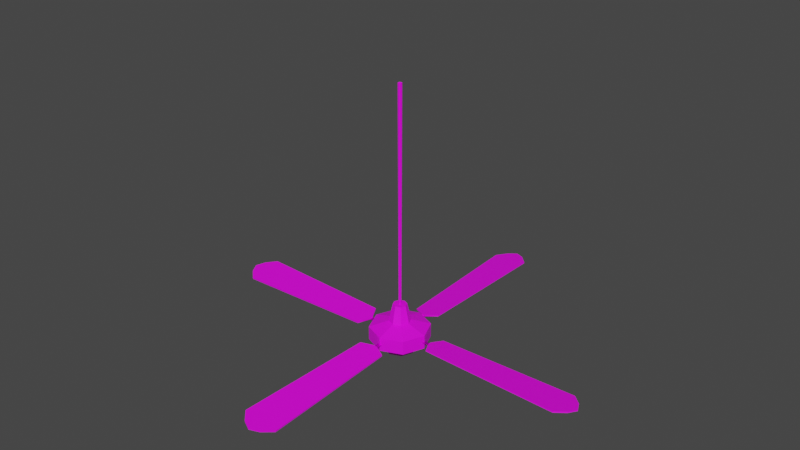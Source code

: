 # Source: ceillingfan.blend  (saved by Blender 3.1.7; exported with 4.5.12 LTS)
import bpy
from mathutils import Matrix  # noqa: F401  (used for matrix-valued properties, if any)

bpy.ops.wm.read_factory_settings(use_empty=True)
scene = bpy.context.scene
scene.name = 'Scene'

# ---- images (referenced by path relative to the original .blend; pixels are not part of the script)
import os
ASSET_DIR = os.environ.get("B2B_ASSET_DIR", "")  # directory of the original .blend (textures are referenced by path, not embedded)
HERE = os.path.dirname(os.path.abspath(__file__))  # packed textures are extracted next to this script under _unpacked/

def load_image(name, relpath, width, height, colorspace="sRGB"):
    """Load a texture the original file referenced (path relative to the .blend, or extracted next to this script)."""
    p = next((c for c in (os.path.join(HERE, relpath), os.path.join(ASSET_DIR, relpath)) if relpath and os.path.exists(c)), "")
    if p:
        img = bpy.data.images.load(p, check_existing=True)
        img.name = name
    else:  # same state as the original file: an image datablock whose file is absent (Cycles renders it pink)
        img = bpy.data.images.new(name, width, height)
        img.source = "FILE"
        img.filepath = "//" + (relpath or name)
    img.colorspace_settings.name = colorspace
    return img
img_ceillingfantexture_png = load_image('ceillingfanTexture.png', 'ceillingfanTexture.png', 1024, 1024, 'sRGB')
img_ceillingfantexture1_png = load_image('ceillingfanTexture1.png', 'ceillingfanTexture1.png', 1024, 1024, 'sRGB')

# ---- materials (node trees are filled in below, after node groups)
mat_ceillingfanmat = bpy.data.materials.new('ceillingfanMat')
mat_ceillingfanmat.use_transparent_shadow = False
mat_ceillingfanmat1 = bpy.data.materials.new('ceillingfanMat1')
mat_ceillingfanmat1.use_transparent_shadow = False

# ---- material node trees
mat_ceillingfanmat.use_nodes = True; mat_ceillingfanmat.node_tree.nodes.clear()
_N = mat_ceillingfanmat.node_tree.nodes; _L = mat_ceillingfanmat.node_tree.links
n0 = _N.new('ShaderNodeBsdfPrincipled'); n0.name = 'Principled BSDF'; n0.location = (10, 300)
n0.distribution = 'GGX'
n0.subsurface_method = 'RANDOM_WALK_SKIN'
n0.inputs[3].default_value = 1.45
n0.inputs[27].default_value = (0.0, 0.0, 0.0, 1.0)
n0.inputs[28].default_value = 1.0
n1 = _N.new('ShaderNodeOutputMaterial'); n1.name = 'Material Output'; n1.location = (300, 300)
n2 = _N.new('ShaderNodeTexImage'); n2.name = 'Image Texture'; n2.location = (-280, 280)
n2.image = img_ceillingfantexture_png
_L.new(n0.outputs[0], n1.inputs[0])
_L.new(n2.outputs[0], n0.inputs[0])
n1.is_active_output = True
mat_ceillingfanmat1.use_nodes = True; mat_ceillingfanmat1.node_tree.nodes.clear()
_N = mat_ceillingfanmat1.node_tree.nodes; _L = mat_ceillingfanmat1.node_tree.links
n0 = _N.new('ShaderNodeBsdfPrincipled'); n0.name = 'Principled BSDF'; n0.location = (10, 300)
n0.distribution = 'GGX'
n0.subsurface_method = 'RANDOM_WALK_SKIN'
n0.inputs[1].default_value = 1.0
n0.inputs[3].default_value = 1.45
n0.inputs[27].default_value = (0.0, 0.0, 0.0, 1.0)
n0.inputs[28].default_value = 1.0
n1 = _N.new('ShaderNodeOutputMaterial'); n1.name = 'Material Output'; n1.location = (300, 300)
n2 = _N.new('ShaderNodeTexImage'); n2.name = 'Image Texture'; n2.location = (-280, 280)
n2.image = img_ceillingfantexture1_png
_L.new(n0.outputs[0], n1.inputs[0])
_L.new(n2.outputs[0], n0.inputs[0])
n1.is_active_output = True

# ---- world
world_world = bpy.data.worlds.new('World'); scene.world = world_world
world_world.use_nodes = True; world_world.node_tree.nodes.clear()
_N = world_world.node_tree.nodes; _L = world_world.node_tree.links
n0 = _N.new('ShaderNodeOutputWorld'); n0.name = 'World Output'; n0.location = (300, 300)
n1 = _N.new('ShaderNodeBackground'); n1.name = 'Background'; n1.location = (10, 300)
n1.inputs[0].default_value = (0.05088, 0.05088, 0.05088, 1.0)
_L.new(n1.outputs[0], n0.inputs[0])
n0.is_active_output = True
world_world.color = (0.05088, 0.05088, 0.05088)
world_world.use_sun_shadow = False
world_world.sun_shadow_jitter_overblur = 0.0

# ---- meshes
me_ceillingfan = bpy.data.meshes.new('ceillingfan')
me_ceillingfan.from_pydata([(-3.514e-11, 0.0602, -0.06331), (7.541e-11, 0.0416, 0.05578), (0.04257, 0.04257, -0.06331), (0.02942, 0.02942, 0.05578), (0.0602, -2.734e-09, -0.06331), (0.0416, -2.24e-09, 0.05578), (0.04257, -0.04257, -0.06331), (0.02942, -0.02942, 0.05578), (-5.298e-09, -0.0602, -0.06331), (-3.561e-09, -0.0416, 0.05578), (-0.04257, -0.04257, -0.06331), (-0.02942, -0.02942, 0.05578), (-0.0602, 6.154e-10, -0.06331), (-0.0416, 7.454e-11, 0.05578), (-0.04257, 0.04257, -0.06331), (-0.02942, 0.02942, 0.05578), (-2.046e-10, 0.08321, -0.02776), (0.05884, 0.05884, -0.02776), (0.08321, -3.206e-09, -0.02776), (0.05884, -0.05884, -0.02776), (-7.479e-09, -0.08321, -0.02776), (-0.05884, -0.05884, -0.02776), (-0.08321, 1.423e-09, -0.02776), (-0.05884, 0.05884, -0.02776), (1.493e-10, 0.1149, -0.02043), (0.08121, 0.08121, -0.02043), (0.1149, -5.255e-09, -0.02043), (0.08121, -0.08121, -0.02043), (-9.892e-09, -0.1149, -0.02043), (-0.08121, -0.08121, -0.02043), (-0.1149, 1.135e-09, -0.02043), (-0.08121, 0.08121, -0.02043), (1.493e-10, 0.1149, 0.03326), (0.08121, 0.08121, 0.03326), (0.1149, -5.255e-09, 0.03326), (0.08121, -0.08121, 0.03326), (-9.892e-09, -0.1149, 0.03326), (-0.08121, -0.08121, 0.03326), (-0.1149, 1.135e-09, 0.03326), (-0.08121, 0.08121, 0.03326), (0.003617, 0.003617, 0.1251), (7.697e-10, 0.005116, 0.1251), (-0.003617, 0.003617, 0.1251), (-0.005116, 1.439e-09, 0.1251), (-0.003617, -0.003617, 0.1251), (-5.177e-10, -0.005116, 0.1251), (0.003617, -0.003617, 0.1251), (0.005116, -1.085e-09, 0.1251), (7.541e-11, 0.02664, 0.1251), (0.01884, 0.01884, 0.1251), (-0.01884, 0.01884, 0.1251), (-0.02664, -2.971e-10, 0.1251), (-0.01884, -0.01884, 0.1251), (-2.253e-09, -0.02664, 0.1251), (0.01884, -0.01884, 0.1251), (0.02664, -1.779e-09, 0.1251), (0.005671, 0.005671, 0.9728), (1.133e-07, 0.008021, 0.9728), (-0.005671, 0.005671, 0.9728), (-0.00802, 2.916e-09, 0.9728), (-0.005671, -0.005671, 0.9728), (1.113e-07, -0.008021, 0.9728), (0.005671, -0.005671, 0.9728), (0.008021, -1.04e-09, 0.9728), (-1.032e-09, 0.01471, -0.07931), (0.0104, 0.0104, -0.07931), (0.01471, -2.31e-09, -0.07931), (0.0104, -0.0104, -0.07931), (-2.318e-09, -0.01471, -0.07931), (-0.0104, -0.0104, -0.07931), (-0.01471, -1.492e-09, -0.07931), (-0.0104, 0.0104, -0.07931)], [], [(32, 1, 3, 33), (33, 3, 5, 34), (34, 5, 7, 35), (35, 7, 9, 36), (36, 9, 11, 37), (37, 11, 13, 38), (38, 13, 15, 39), (39, 15, 1, 32), (14, 23, 16, 0), (12, 22, 23, 14), (10, 21, 22, 12), (8, 20, 21, 10), (6, 19, 20, 8), (4, 18, 19, 6), (2, 17, 18, 4), (0, 16, 17, 2), (23, 31, 24, 16), (22, 30, 31, 23), (21, 29, 30, 22), (20, 28, 29, 21), (19, 27, 28, 20), (18, 26, 27, 19), (17, 25, 26, 18), (16, 24, 25, 17), (31, 39, 32, 24), (30, 38, 39, 31), (29, 37, 38, 30), (28, 36, 37, 29), (27, 35, 36, 28), (26, 34, 35, 27), (25, 33, 34, 26), (24, 32, 33, 25), (1, 48, 49, 3), (15, 50, 48, 1), (13, 51, 50, 15), (11, 52, 51, 13), (9, 53, 52, 11), (7, 54, 53, 9), (5, 55, 54, 7), (3, 49, 55, 5), (41, 40, 49, 48), (42, 41, 48, 50), (43, 42, 50, 51), (44, 43, 51, 52), (45, 44, 52, 53), (46, 45, 53, 54), (47, 46, 54, 55), (40, 47, 55, 49), (41, 57, 56, 40), (42, 58, 57, 41), (43, 59, 58, 42), (44, 60, 59, 43), (45, 61, 60, 44), (46, 62, 61, 45), (47, 63, 62, 46), (40, 56, 63, 47), (64, 65, 66, 67, 68, 69, 70, 71), (2, 65, 64, 0), (4, 66, 65, 2), (6, 67, 66, 4), (8, 68, 67, 6), (10, 69, 68, 8), (12, 70, 69, 10), (14, 71, 70, 12), (0, 64, 71, 14)])
me_ceillingfan.polygons.foreach_set('material_index', [0, 0, 0, 0, 0, 0, 0, 0, 1, 1, 1, 1, 1, 1, 1, 1, 0, 0, 0, 0, 0, 0, 0, 0, 0, 0, 0, 0, 0, 0, 0, 0, 0, 0, 0, 0, 0, 0, 0, 0, 0, 0, 0, 0, 0, 0, 0, 0, 0, 0, 0, 0, 0, 0, 0, 0, 1, 1, 1, 1, 1, 1, 1, 1, 1])
_uv = me_ceillingfan.uv_layers.new(name='UVMap')
_uv.uv.foreach_set('vector', [0.5913, 0.4447, 0.6508, 0.4505, 0.65, 0.4779, 0.5977, 0.4998, 0.5977, 0.4998, 0.65, 0.4779, 0.6604, 0.5015, 0.6307, 0.5435, 0.9156, 0.6179, 0.9048, 0.5624, 0.9223, 0.5475, 0.9703, 0.5832, 0.9703, 0.5832, 0.9223, 0.5475, 0.9335, 0.5234, 0.993, 0.5292, 0.993, 0.5292, 0.9335, 0.5234, 0.9343, 0.496, 0.9866, 0.4741, 0.9866, 0.4741, 0.9343, 0.496, 0.9239, 0.4724, 0.9536, 0.4304, 0.6688, 0.356, 0.6795, 0.4115, 0.662, 0.4264, 0.614, 0.3907, 0.614, 0.3907, 0.662, 0.4264, 0.6508, 0.4505, 0.5913, 0.4447, 0.8255, 0.7109, 0.8385, 0.6649, 0.7413, 0.665, 0.8654, 0.7335, 0.7754, 0.7176, 0.761, 0.6681, 0.8385, 0.6649, 0.8255, 0.7109, 0.7526, 0.774, 0.7088, 0.7751, 0.7244, 0.709, 0.7652, 0.7283, 0.7682, 0.8159, 0.7317, 0.8423, 0.7088, 0.7751, 0.7526, 0.774, 0.8067, 0.8397, 0.7921, 0.8846, 0.7317, 0.8423, 0.7682, 0.8159, 0.8566, 0.8351, 0.8688, 0.8846, 0.7921, 0.8846, 0.8067, 0.8397, 0.8827, 0.7753, 0.9272, 0.7725, 0.9139, 0.8407, 0.8714, 0.8226, 0.8654, 0.7335, 0.9014, 0.7054, 0.9272, 0.7725, 0.8827, 0.7753, 0.7043, 0.7097, 0.6802, 0.6976, 0.7229, 0.6441, 0.7413, 0.665, 0.6892, 0.7686, 0.6584, 0.7726, 0.6802, 0.6976, 0.7043, 0.7097, 0.7618, 0.8981, 0.7518, 0.9257, 0.6809, 0.8849, 0.7086, 0.8634, 0.82, 0.9092, 0.8206, 0.937, 0.7518, 0.9257, 0.7618, 0.8981, 0.8771, 0.8988, 0.8877, 0.9235, 0.8206, 0.937, 0.82, 0.9092, 0.9265, 0.8634, 0.9527, 0.8801, 0.8877, 0.9235, 0.8771, 0.8988, 0.7931, 0.6361, 0.783, 0.6086, 0.8634, 0.5942, 0.8561, 0.6285, 0.7413, 0.665, 0.7229, 0.6441, 0.783, 0.6086, 0.7931, 0.6361, 0.6802, 0.6976, 0.6372, 0.6705, 0.6933, 0.6052, 0.7229, 0.6441, 0.6584, 0.7726, 0.604, 0.7542, 0.6372, 0.6705, 0.6802, 0.6976, 0.7518, 0.9257, 0.7348, 0.9702, 0.6576, 0.9321, 0.6809, 0.8849, 0.8206, 0.937, 0.8183, 0.9859, 0.7348, 0.9702, 0.7518, 0.9257, 0.8877, 0.9235, 0.9032, 0.9719, 0.8183, 0.9859, 0.8206, 0.937, 0.9527, 0.8801, 0.9825, 0.9291, 0.9032, 0.9719, 0.8877, 0.9235, 0.783, 0.6086, 0.7674, 0.5635, 0.851, 0.5431, 0.8634, 0.5942, 0.7229, 0.6441, 0.6933, 0.6052, 0.7674, 0.5635, 0.783, 0.6086, 0.6508, 0.4505, 0.6997, 0.4599, 0.7004, 0.4712, 0.65, 0.4779, 0.662, 0.4264, 0.7031, 0.4499, 0.6997, 0.4599, 0.6508, 0.4505, 0.6795, 0.4115, 0.7111, 0.441, 0.7031, 0.4499, 0.662, 0.4264, 0.9343, 0.496, 0.884, 0.5028, 0.8773, 0.4898, 0.9239, 0.4724, 0.9335, 0.5234, 0.8846, 0.514, 0.884, 0.5028, 0.9343, 0.496, 0.9223, 0.5475, 0.8812, 0.524, 0.8846, 0.514, 0.9335, 0.5234, 0.9048, 0.5624, 0.8732, 0.5329, 0.8812, 0.524, 0.9223, 0.5475, 0.65, 0.4779, 0.7004, 0.4712, 0.7071, 0.4842, 0.6604, 0.5015, 0.717, 0.4628, 0.7176, 0.4665, 0.7004, 0.4712, 0.6997, 0.4599, 0.7174, 0.4591, 0.717, 0.4628, 0.6997, 0.4599, 0.7031, 0.4499, 0.7189, 0.4555, 0.7174, 0.4591, 0.7031, 0.4499, 0.7111, 0.441, 0.8667, 0.5075, 0.8654, 0.5042, 0.8773, 0.4898, 0.884, 0.5028, 0.8673, 0.5111, 0.8667, 0.5075, 0.884, 0.5028, 0.8846, 0.514, 0.8669, 0.5148, 0.8673, 0.5111, 0.8846, 0.514, 0.8812, 0.524, 0.8655, 0.5184, 0.8669, 0.5148, 0.8812, 0.524, 0.8732, 0.5329, 0.7176, 0.4665, 0.7189, 0.4697, 0.7071, 0.4842, 0.7004, 0.4712, 0.717, 0.4628, 0.9205, 0.4591, 0.9206, 0.4623, 0.7176, 0.4665, 0.7174, 0.4591, 0.9205, 0.456, 0.9205, 0.4591, 0.717, 0.4628, 0.7189, 0.4555, 0.9204, 0.4529, 0.9205, 0.456, 0.7174, 0.4591, 0.8667, 0.5075, 0.6637, 0.5117, 0.6636, 0.5081, 0.8654, 0.5042, 0.8673, 0.5111, 0.6638, 0.5148, 0.6637, 0.5117, 0.8667, 0.5075, 0.8669, 0.5148, 0.6639, 0.5179, 0.6638, 0.5148, 0.8673, 0.5111, 0.8655, 0.5184, 0.6639, 0.521, 0.6639, 0.5179, 0.8669, 0.5148, 0.7176, 0.4665, 0.9206, 0.4623, 0.9207, 0.4658, 0.7189, 0.4697, 0.8289, 0.7651, 0.8328, 0.7765, 0.8276, 0.7883, 0.8156, 0.7913, 0.8051, 0.7855, 0.8012, 0.7744, 0.8065, 0.7633, 0.8182, 0.7597, 0.8827, 0.7753, 0.8328, 0.7765, 0.8289, 0.7651, 0.8654, 0.7335, 0.8714, 0.8226, 0.8276, 0.7883, 0.8328, 0.7765, 0.8827, 0.7753, 0.8067, 0.8397, 0.8156, 0.7913, 0.8276, 0.7883, 0.8566, 0.8351, 0.7682, 0.8159, 0.8051, 0.7855, 0.8156, 0.7913, 0.8067, 0.8397, 0.7526, 0.774, 0.8012, 0.7744, 0.8051, 0.7855, 0.7682, 0.8159, 0.7652, 0.7283, 0.8065, 0.7633, 0.8012, 0.7744, 0.7526, 0.774, 0.8255, 0.7109, 0.8182, 0.7597, 0.8065, 0.7633, 0.7754, 0.7176, 0.8654, 0.7335, 0.8289, 0.7651, 0.8182, 0.7597, 0.8255, 0.7109])
me_ceillingfan.materials.append(mat_ceillingfanmat)
me_ceillingfan.materials.append(mat_ceillingfanmat1)
me_ceillingfan.use_remesh_fix_poles = True
me_ceillingfan.use_remesh_preserve_attributes = False
me_ceillingfan.update()
me_ceillingfanfan_001 = bpy.data.meshes.new('ceillingfanFan.001')
me_ceillingfanfan_001.from_pydata([(-0.192, -0.01253, -0.0002783), (-0.192, 0.01227, 0.002563), (-0.1552, -0.033, -0.002622), (-0.1552, 0.03274, 0.004906), (-0.1391, 0.00682, 0.001938), (-0.1391, -0.007082, 0.0003461), (-0.2073, -0.04564, -0.004069), (-0.2073, 0.04538, 0.006354), (-0.192, -0.01223, -0.002929), (-0.2041, -0.02453, -0.004337), (-0.2041, -0.02483, -0.001687), (-0.2041, 0.02457, 0.003971), (-0.184, -0.0001308, 0.001142), (-0.1704, 0.04364, 0.006155), (-0.1704, -0.0439, -0.00387), (-0.1704, 0.04395, 0.003504), (-0.1552, 0.03305, 0.002255), (-0.184, 0.0001728, -0.001509), (-0.1391, 0.007124, -0.0007129), (-0.1391, -0.006778, -0.002305), (-0.1552, -0.0327, -0.005273), (-0.1704, -0.0436, -0.006521), (-0.2073, -0.04534, -0.00672), (-0.2041, 0.02487, 0.00132), (-0.2073, 0.04568, 0.003703), (-0.192, 0.01258, -8.845e-05), (5.867e-12, 0.00596, 0.0006825), (-5.867e-12, -0.00596, -0.0006825), (-2.196e-11, 0.006331, -0.002554), (-3.369e-11, -0.005589, -0.003919), (-0.6949, -0.02913, -0.002178), (-0.192, -0.01253, -0.0002783), (-0.6949, 0.02886, 0.004463), (-0.192, 0.01227, 0.002563), (-0.7088, 0.06904, 0.0143), (-0.7088, -0.07048, -0.001675), (-0.1624, -0.05219, 0.0004194), (-0.1624, 0.05074, 0.01221), (-0.7154, 0.009465, 0.002241), (-0.7201, -0.0001308, 0.001142), (-0.7154, -0.009726, 4.33e-05), (-0.7455, 0.03416, 0.01031), (-0.7628, -0.0007229, 0.006313), (-0.7455, -0.0356, 0.002319), (-0.7455, -0.03501, -0.002852), (-0.7088, -0.06989, -0.006846), (-0.1624, -0.0516, -0.004752), (-0.1624, 0.05134, 0.007036), (-0.7088, 0.06963, 0.009131), (-0.7455, 0.03475, 0.005136), (-0.7628, -0.0001308, 0.001142), (-0.7154, -0.01, 0.002448), (-0.6949, -0.0294, 0.0002265), (-0.192, -0.01281, 0.002127), (-0.192, 0.012, 0.004967), (-0.6949, 0.02859, 0.006867), (-0.7154, 0.009189, 0.004646), (-0.7201, -0.0004062, 0.003547), (-0.1391, 0.00682, 0.001938), (-0.1391, -0.007082, 0.0003461), (-0.1391, -0.007674, 0.005517), (-0.1391, 0.006228, 0.007109), (-0.188, -0.0004062, 0.003547), (-0.188, -0.0001308, 0.001142), (0.01253, -0.192, -0.0002783), (-0.01227, -0.192, 0.002563), (0.033, -0.1552, -0.002622), (-0.03274, -0.1552, 0.004906), (-0.00682, -0.1391, 0.001938), (0.007082, -0.1391, 0.0003461), (0.04564, -0.2073, -0.004069), (-0.04538, -0.2073, 0.006354), (0.01223, -0.192, -0.002929), (0.02453, -0.2041, -0.004337), (0.02483, -0.2041, -0.001687), (-0.02457, -0.2041, 0.003971), (0.0001308, -0.184, 0.001142), (-0.04364, -0.1704, 0.006155), (0.0439, -0.1704, -0.00387), (-0.04395, -0.1704, 0.003504), (-0.03305, -0.1552, 0.002255), (-0.0001728, -0.184, -0.001509), (-0.007124, -0.1391, -0.0007129), (0.006778, -0.1391, -0.002305), (0.0327, -0.1552, -0.005273), (0.0436, -0.1704, -0.006521), (0.04534, -0.2073, -0.00672), (-0.02487, -0.2041, 0.00132), (-0.04568, -0.2073, 0.003703), (-0.01258, -0.192, -8.845e-05), (-0.00596, 3.929e-10, 0.0006825), (0.00596, -5.02e-10, -0.0006825), (-0.006331, 4.075e-10, -0.002554), (0.005589, -5.239e-10, -0.003919), (0.02913, -0.6949, -0.002178), (0.01253, -0.192, -0.0002783), (-0.02886, -0.6949, 0.004463), (-0.01227, -0.192, 0.002563), (-0.06904, -0.7088, 0.0143), (0.07048, -0.7088, -0.001675), (0.05219, -0.1624, 0.0004194), (-0.05074, -0.1624, 0.01221), (-0.009465, -0.7154, 0.002241), (0.0001307, -0.7201, 0.001142), (0.009726, -0.7154, 4.331e-05), (-0.03416, -0.7455, 0.01031), (0.0007229, -0.7628, 0.006313), (0.0356, -0.7455, 0.002319), (0.03501, -0.7455, -0.002852), (0.06989, -0.7088, -0.006846), (0.0516, -0.1624, -0.004752), (-0.05134, -0.1624, 0.007036), (-0.06963, -0.7088, 0.009131), (-0.03475, -0.7455, 0.005136), (0.0001307, -0.7628, 0.001142), (0.01, -0.7154, 0.002448), (0.0294, -0.6949, 0.0002265), (0.01281, -0.192, 0.002127), (-0.012, -0.192, 0.004967), (-0.02859, -0.6949, 0.006867), (-0.009189, -0.7154, 0.004646), (0.0004061, -0.7201, 0.003547), (-0.00682, -0.1391, 0.001938), (0.007082, -0.1391, 0.0003461), (0.007674, -0.1391, 0.005517), (-0.006228, -0.1391, 0.007109), (0.0004062, -0.188, 0.003547), (0.0001308, -0.188, 0.001142), (-0.01253, 0.192, -0.0002783), (0.01227, 0.192, 0.002563), (-0.033, 0.1552, -0.002622), (0.03274, 0.1552, 0.004906), (0.00682, 0.1391, 0.001938), (-0.007082, 0.1391, 0.0003461), (-0.04564, 0.2073, -0.004069), (0.04538, 0.2073, 0.006354), (-0.01223, 0.192, -0.002929), (-0.02453, 0.2041, -0.004337), (-0.02483, 0.2041, -0.001687), (0.02457, 0.2041, 0.003971), (-0.0001308, 0.184, 0.001142), (0.04364, 0.1704, 0.006155), (-0.0439, 0.1704, -0.00387), (0.04395, 0.1704, 0.003504), (0.03304, 0.1552, 0.002255), (0.0001728, 0.184, -0.001509), (0.007124, 0.1391, -0.0007129), (-0.006778, 0.1391, -0.002305), (-0.0327, 0.1552, -0.005273), (-0.0436, 0.1704, -0.006521), (-0.04534, 0.2073, -0.00672), (0.02487, 0.2041, 0.00132), (0.04568, 0.2073, 0.003703), (0.01258, 0.192, -8.845e-05), (0.00596, 3.856e-10, 0.0006825), (-0.00596, -4.802e-10, -0.0006825), (0.006331, 4.657e-10, -0.002554), (-0.005589, -4.075e-10, -0.003919), (-0.02913, 0.6949, -0.002178), (-0.01253, 0.192, -0.0002783), (0.02886, 0.6949, 0.004462), (0.01227, 0.192, 0.002563), (0.06904, 0.7088, 0.0143), (-0.07048, 0.7088, -0.001675), (-0.05219, 0.1624, 0.0004194), (0.05074, 0.1624, 0.01221), (0.009465, 0.7154, 0.002241), (-0.0001308, 0.7201, 0.001142), (-0.009726, 0.7154, 4.33e-05), (0.03416, 0.7455, 0.01031), (-0.000723, 0.7628, 0.006313), (-0.0356, 0.7455, 0.002319), (-0.03501, 0.7455, -0.002852), (-0.06989, 0.7088, -0.006846), (-0.0516, 0.1624, -0.004752), (0.05134, 0.1624, 0.007036), (0.06963, 0.7088, 0.009131), (0.03475, 0.7455, 0.005136), (-0.0001308, 0.7628, 0.001142), (-0.01, 0.7154, 0.002448), (-0.0294, 0.6949, 0.0002265), (-0.01281, 0.192, 0.002127), (0.012, 0.192, 0.004967), (0.02859, 0.6949, 0.006867), (0.009189, 0.7154, 0.004646), (-0.0004062, 0.7201, 0.003547), (0.00682, 0.1391, 0.001938), (-0.007082, 0.1391, 0.0003461), (-0.007674, 0.1391, 0.005517), (0.006228, 0.1391, 0.007109), (-0.0004062, 0.188, 0.003547), (-0.0001308, 0.188, 0.001142), (0.192, 0.01253, -0.0002783), (0.192, -0.01227, 0.002563), (0.1552, 0.033, -0.002622), (0.1552, -0.03274, 0.004906), (0.1391, -0.00682, 0.001938), (0.1391, 0.007082, 0.0003461), (0.2073, 0.04564, -0.004069), (0.2073, -0.04538, 0.006354), (0.192, 0.01223, -0.002929), (0.2041, 0.02453, -0.004337), (0.2041, 0.02483, -0.001687), (0.2041, -0.02457, 0.003971), (0.184, 0.0001308, 0.001142), (0.1704, -0.04364, 0.006155), (0.1704, 0.0439, -0.00387), (0.1704, -0.04395, 0.003504), (0.1552, -0.03304, 0.002255), (0.184, -0.0001728, -0.001509), (0.1391, -0.007124, -0.0007129), (0.1391, 0.006778, -0.002305), (0.1552, 0.0327, -0.005273), (0.1704, 0.0436, -0.006521), (0.2073, 0.04534, -0.00672), (0.2041, -0.02487, 0.00132), (0.2073, -0.04568, 0.003703), (0.192, -0.01258, -8.845e-05), (8.941e-10, -0.00596, 0.0006825), (-8.941e-10, 0.00596, -0.0006825), (9.779e-10, -0.006331, -0.002554), (-8.103e-10, 0.005589, -0.003919), (0.6949, 0.02913, -0.002178), (0.192, 0.01253, -0.0002783), (0.6949, -0.02886, 0.004463), (0.192, -0.01227, 0.002563), (0.7088, -0.06904, 0.0143), (0.7088, 0.07048, -0.001675), (0.1624, 0.05219, 0.0004194), (0.1624, -0.05074, 0.01221), (0.7154, -0.009465, 0.002241), (0.7201, 0.0001309, 0.001142), (0.7154, 0.009726, 4.33e-05), (0.7455, -0.03416, 0.01031), (0.7628, 0.000723, 0.006313), (0.7455, 0.0356, 0.002319), (0.7455, 0.03501, -0.002852), (0.7088, 0.06989, -0.006846), (0.1624, 0.0516, -0.004752), (0.1624, -0.05134, 0.007036), (0.7088, -0.06963, 0.009131), (0.7455, -0.03475, 0.005136), (0.7628, 0.0001309, 0.001142), (0.7154, 0.01, 0.002448), (0.6949, 0.0294, 0.0002265), (0.192, 0.01281, 0.002127), (0.192, -0.012, 0.004967), (0.6949, -0.02859, 0.006867), (0.7154, -0.009189, 0.004646), (0.7201, 0.0004063, 0.003547), (0.1391, -0.00682, 0.001938), (0.1391, 0.007082, 0.0003461), (0.1391, 0.007674, 0.005517), (0.1391, -0.006228, 0.007109), (0.188, 0.0004062, 0.003547), (0.188, 0.0001308, 0.001142)], [], [(19, 20, 21, 22, 9, 8, 17, 25, 23, 24, 15, 16, 18), (10, 0, 8, 9), (14, 6, 22, 21), (11, 7, 24, 23), (6, 10, 9, 22), (1, 11, 23, 25), (13, 3, 16, 15), (12, 1, 25, 17), (0, 12, 17, 8), (7, 13, 15, 24), (18, 4, 26, 28), (2, 14, 21, 20), (3, 4, 18, 16), (5, 2, 20, 19), (19, 18, 28, 29), (4, 5, 27, 26), (5, 19, 29, 27), (39, 38, 56, 57), (58, 59, 46, 31, 63, 33, 47), (47, 48, 34, 37), (45, 46, 36, 35), (44, 45, 35, 43), (48, 49, 41, 34), (49, 50, 42, 41), (50, 44, 43, 42), (40, 30, 45, 44), (58, 47, 37, 61), (32, 38, 49, 48), (38, 39, 50, 49), (39, 40, 44, 50), (52, 51, 57, 56, 55, 54, 62, 53), (32, 33, 54, 55), (31, 30, 52, 53), (40, 39, 57, 51), (38, 32, 55, 56), (63, 31, 53, 62), (30, 40, 51, 52), (47, 33, 32, 48), (46, 59, 60, 36), (35, 36, 60, 61, 37, 34, 41, 42, 43), (31, 46, 45, 30), (58, 61, 60, 59), (33, 63, 62, 54), (83, 84, 85, 86, 73, 72, 81, 89, 87, 88, 79, 80, 82), (74, 64, 72, 73), (78, 70, 86, 85), (75, 71, 88, 87), (70, 74, 73, 86), (65, 75, 87, 89), (77, 67, 80, 79), (76, 65, 89, 81), (64, 76, 81, 72), (71, 77, 79, 88), (82, 68, 90, 92), (66, 78, 85, 84), (67, 68, 82, 80), (69, 66, 84, 83), (83, 82, 92, 93), (68, 69, 91, 90), (69, 83, 93, 91), (103, 102, 120, 121), (122, 123, 110, 95, 127, 97, 111), (111, 112, 98, 101), (109, 110, 100, 99), (108, 109, 99, 107), (112, 113, 105, 98), (113, 114, 106, 105), (114, 108, 107, 106), (104, 94, 109, 108), (122, 111, 101, 125), (96, 102, 113, 112), (102, 103, 114, 113), (103, 104, 108, 114), (116, 115, 121, 120, 119, 118, 126, 117), (96, 97, 118, 119), (95, 94, 116, 117), (104, 103, 121, 115), (102, 96, 119, 120), (127, 95, 117, 126), (94, 104, 115, 116), (111, 97, 96, 112), (110, 123, 124, 100), (99, 100, 124, 125, 101, 98, 105, 106, 107), (95, 110, 109, 94), (122, 125, 124, 123), (97, 127, 126, 118), (147, 148, 149, 150, 137, 136, 145, 153, 151, 152, 143, 144, 146), (138, 128, 136, 137), (142, 134, 150, 149), (139, 135, 152, 151), (134, 138, 137, 150), (129, 139, 151, 153), (141, 131, 144, 143), (140, 129, 153, 145), (128, 140, 145, 136), (135, 141, 143, 152), (146, 132, 154, 156), (130, 142, 149, 148), (131, 132, 146, 144), (133, 130, 148, 147), (147, 146, 156, 157), (132, 133, 155, 154), (133, 147, 157, 155), (167, 166, 184, 185), (186, 187, 174, 159, 191, 161, 175), (175, 176, 162, 165), (173, 174, 164, 163), (172, 173, 163, 171), (176, 177, 169, 162), (177, 178, 170, 169), (178, 172, 171, 170), (168, 158, 173, 172), (186, 175, 165, 189), (160, 166, 177, 176), (166, 167, 178, 177), (167, 168, 172, 178), (180, 179, 185, 184, 183, 182, 190, 181), (160, 161, 182, 183), (159, 158, 180, 181), (168, 167, 185, 179), (166, 160, 183, 184), (191, 159, 181, 190), (158, 168, 179, 180), (175, 161, 160, 176), (174, 187, 188, 164), (163, 164, 188, 189, 165, 162, 169, 170, 171), (159, 174, 173, 158), (186, 189, 188, 187), (161, 191, 190, 182), (211, 212, 213, 214, 201, 200, 209, 217, 215, 216, 207, 208, 210), (202, 192, 200, 201), (206, 198, 214, 213), (203, 199, 216, 215), (198, 202, 201, 214), (193, 203, 215, 217), (205, 195, 208, 207), (204, 193, 217, 209), (192, 204, 209, 200), (199, 205, 207, 216), (210, 196, 218, 220), (194, 206, 213, 212), (195, 196, 210, 208), (197, 194, 212, 211), (211, 210, 220, 221), (196, 197, 219, 218), (197, 211, 221, 219), (231, 230, 248, 249), (250, 251, 238, 223, 255, 225, 239), (239, 240, 226, 229), (237, 238, 228, 227), (236, 237, 227, 235), (240, 241, 233, 226), (241, 242, 234, 233), (242, 236, 235, 234), (232, 222, 237, 236), (250, 239, 229, 253), (224, 230, 241, 240), (230, 231, 242, 241), (231, 232, 236, 242), (244, 243, 249, 248, 247, 246, 254, 245), (224, 225, 246, 247), (223, 222, 244, 245), (232, 231, 249, 243), (230, 224, 247, 248), (255, 223, 245, 254), (222, 232, 243, 244), (239, 225, 224, 240), (238, 251, 252, 228), (227, 228, 252, 253, 229, 226, 233, 234, 235), (223, 238, 237, 222), (250, 253, 252, 251), (225, 255, 254, 246)])
me_ceillingfanfan_001.polygons.foreach_set('material_index', [1, 1, 1, 1, 1, 1, 1, 1, 1, 1, 1, 1, 1, 1, 1, 1, 1, 0, 0, 0, 0, 0, 0, 0, 0, 0, 0, 0, 0, 0, 1, 0, 0, 0, 0, 0, 0, 0, 0, 0, 0, 0, 0, 1, 1, 1, 1, 1, 1, 1, 1, 1, 1, 1, 1, 1, 1, 1, 1, 1, 0, 0, 0, 0, 0, 0, 0, 0, 0, 0, 0, 0, 0, 1, 0, 0, 0, 0, 0, 0, 0, 0, 0, 0, 0, 0, 1, 1, 1, 1, 1, 1, 1, 1, 1, 1, 1, 1, 1, 1, 1, 1, 1, 0, 0, 0, 0, 0, 0, 0, 0, 0, 0, 0, 0, 0, 1, 0, 0, 0, 0, 0, 0, 0, 0, 0, 0, 0, 0, 1, 1, 1, 1, 1, 1, 1, 1, 1, 0, 1, 1, 1, 1, 1, 1, 1, 0, 0, 0, 0, 0, 0, 0, 0, 0, 0, 0, 0, 0, 1, 0, 0, 0, 0, 0, 0, 0, 0, 0, 0, 0, 0])
_uv = me_ceillingfanfan_001.uv_layers.new(name='UVMap')
_uv.uv.foreach_set('vector', [0.6753, 0.2159, 0.662, 0.2343, 0.6516, 0.2424, 0.6247, 0.2494, 0.6267, 0.2328, 0.6332, 0.2209, 0.6392, 0.21, 0.6333, 0.1996, 0.6268, 0.1877, 0.6248, 0.1714, 0.6511, 0.178, 0.6614, 0.1859, 0.6754, 0.2046, 0.6247, 0.2322, 0.6312, 0.2198, 0.6332, 0.2209, 0.6267, 0.2328, 0.6526, 0.2442, 0.6252, 0.2516, 0.6247, 0.2494, 0.6516, 0.2424, 0.6248, 0.1883, 0.6225, 0.1717, 0.6248, 0.1714, 0.6268, 0.1877, 0.6225, 0.2491, 0.6247, 0.2322, 0.6267, 0.2328, 0.6247, 0.2494, 0.6314, 0.2006, 0.6248, 0.1883, 0.6268, 0.1877, 0.6333, 0.1996, 0.652, 0.1762, 0.6629, 0.1844, 0.6614, 0.1859, 0.6511, 0.178, 0.6374, 0.2111, 0.6314, 0.2006, 0.6333, 0.1996, 0.6392, 0.21, 0.6312, 0.2198, 0.6373, 0.2089, 0.6392, 0.21, 0.6332, 0.2209, 0.6253, 0.1694, 0.652, 0.1762, 0.6511, 0.178, 0.6248, 0.1714, 0.6754, 0.2046, 0.6754, 0.2025, 0.7872, 0.2035, 0.7872, 0.2061, 0.6634, 0.2356, 0.6526, 0.2442, 0.6516, 0.2424, 0.662, 0.2343, 0.6629, 0.1844, 0.6771, 0.2033, 0.6754, 0.2046, 0.6614, 0.1859, 0.6769, 0.217, 0.6634, 0.2356, 0.662, 0.2343, 0.6753, 0.2159, 0.6753, 0.2159, 0.6754, 0.2046, 0.7872, 0.2061, 0.7871, 0.2158, 0.6754, 0.2025, 0.6756, 0.1912, 0.7873, 0.1939, 0.7872, 0.2035, 0.6753, 0.218, 0.6753, 0.2159, 0.7871, 0.2158, 0.7871, 0.2184, 0.6022, 0.3162, 0.5973, 0.326, 0.5951, 0.3249, 0.6, 0.3151, 0.5189, 0.3687, 0.5331, 0.3687, 0.5786, 0.3924, 0.5386, 0.4224, 0.5259, 0.4183, 0.5133, 0.4224, 0.4734, 0.3923, 0.9041, 0.2089, 0.8971, 0.02197, 0.9003, 0.02184, 0.9074, 0.2088, 0.9517, 0.02173, 0.9461, 0.2087, 0.9428, 0.2086, 0.9484, 0.02164, 0.9368, 0.008285, 0.9497, 0.02026, 0.9484, 0.02164, 0.9357, 0.009722, 0.899, 0.02055, 0.9116, 0.007977, 0.9127, 0.009407, 0.9003, 0.02184, 0.9116, 0.007977, 0.9235, 0.001651, 0.9243, 0.003304, 0.9127, 0.009407, 0.9252, 0.001762, 0.9368, 0.008285, 0.9357, 0.009722, 0.9243, 0.003304, 0.535, 0.9536, 0.5549, 0.9329, 0.5965, 0.9469, 0.5608, 0.9842, 0.9225, 0.2179, 0.9066, 0.2105, 0.9074, 0.2088, 0.9229, 0.2161, 0.4956, 0.9328, 0.5154, 0.9536, 0.4895, 0.9841, 0.454, 0.9468, 0.5154, 0.9536, 0.5252, 0.9584, 0.5251, 1.002, 0.4895, 0.9841, 0.5252, 0.9584, 0.535, 0.9536, 0.5608, 0.9842, 0.5251, 1.002, 0.5748, 0.2849, 0.5953, 0.3051, 0.6, 0.3151, 0.5951, 0.3249, 0.5739, 0.3445, 0.06091, 0.3198, 0.05701, 0.307, 0.06129, 0.2943, 0.5735, 0.3534, 0.06055, 0.3287, 0.06091, 0.3198, 0.5739, 0.3445, 0.06105, 0.2853, 0.5745, 0.2759, 0.5748, 0.2849, 0.06129, 0.2943, 0.5976, 0.3041, 0.6023, 0.314, 0.6, 0.3151, 0.5953, 0.3051, 0.5967, 0.3267, 0.5756, 0.3463, 0.5739, 0.3445, 0.5951, 0.3249, 0.05467, 0.3062, 0.05895, 0.2935, 0.06129, 0.2943, 0.05701, 0.307, 0.5765, 0.2831, 0.5971, 0.3034, 0.5953, 0.3051, 0.5748, 0.2849, 0.4734, 0.3923, 0.5133, 0.4224, 0.4956, 0.9328, 0.454, 0.9468, 0.9437, 0.2103, 0.9276, 0.2182, 0.9273, 0.2163, 0.9428, 0.2086, 0.9484, 0.02164, 0.9428, 0.2086, 0.9273, 0.2163, 0.9229, 0.2161, 0.9074, 0.2088, 0.9003, 0.02184, 0.9127, 0.009407, 0.9243, 0.003304, 0.9357, 0.009722, 0.5386, 0.4224, 0.5786, 0.3924, 0.5965, 0.9469, 0.5549, 0.9329, 0.9225, 0.2179, 0.9229, 0.2161, 0.9273, 0.2163, 0.9276, 0.2182, 0.05854, 0.3205, 0.05465, 0.3077, 0.05701, 0.307, 0.06091, 0.3198, 0.7504, 0.1376, 0.7638, 0.1192, 0.7741, 0.111, 0.8011, 0.104, 0.799, 0.1206, 0.7925, 0.1326, 0.7865, 0.1434, 0.7924, 0.1539, 0.7989, 0.1658, 0.8009, 0.1821, 0.7746, 0.1755, 0.7643, 0.1676, 0.7504, 0.1488, 0.801, 0.1213, 0.7945, 0.1337, 0.7925, 0.1326, 0.799, 0.1206, 0.7732, 0.1092, 0.8005, 0.1019, 0.8011, 0.104, 0.7741, 0.111, 0.8009, 0.1651, 0.8032, 0.1818, 0.8009, 0.1821, 0.7989, 0.1658, 0.8032, 0.1043, 0.801, 0.1213, 0.799, 0.1206, 0.8011, 0.104, 0.7943, 0.1528, 0.8009, 0.1651, 0.7989, 0.1658, 0.7924, 0.1539, 0.7738, 0.1772, 0.7628, 0.1691, 0.7643, 0.1676, 0.7746, 0.1755, 0.7884, 0.1424, 0.7943, 0.1528, 0.7924, 0.1539, 0.7865, 0.1434, 0.7945, 0.1337, 0.7884, 0.1445, 0.7865, 0.1434, 0.7925, 0.1326, 0.8004, 0.184, 0.7738, 0.1772, 0.7746, 0.1755, 0.8009, 0.1821, 0.7504, 0.1488, 0.7504, 0.151, 0.6386, 0.1499, 0.6386, 0.1473, 0.7624, 0.1178, 0.7732, 0.1092, 0.7741, 0.111, 0.7638, 0.1192, 0.7628, 0.1691, 0.7486, 0.1501, 0.7504, 0.1488, 0.7643, 0.1676, 0.7488, 0.1364, 0.7624, 0.1178, 0.7638, 0.1192, 0.7504, 0.1376, 0.7504, 0.1376, 0.7504, 0.1488, 0.6386, 0.1473, 0.6386, 0.1377, 0.7504, 0.151, 0.7502, 0.1622, 0.6384, 0.1596, 0.6386, 0.1499, 0.7505, 0.1354, 0.7504, 0.1376, 0.6386, 0.1377, 0.6387, 0.135, 0.5882, 0.143, 0.5833, 0.1528, 0.5811, 0.1517, 0.586, 0.1419, 0.09159, 0.9842, 0.07739, 0.9841, 0.03202, 0.9603, 0.07206, 0.9304, 0.08471, 0.9345, 0.0974, 0.9305, 0.1372, 0.9608, 0.8905, 0.01619, 0.8967, 0.2031, 0.8935, 0.2033, 0.8873, 0.01631, 0.8422, 0.2031, 0.8485, 0.0162, 0.8518, 0.0163, 0.8454, 0.2032, 0.857, 0.2166, 0.8441, 0.2046, 0.8454, 0.2032, 0.858, 0.2152, 0.8948, 0.2046, 0.882, 0.2171, 0.881, 0.2157, 0.8935, 0.2033, 0.882, 0.2171, 0.8702, 0.2233, 0.8694, 0.2217, 0.881, 0.2157, 0.8685, 0.2232, 0.857, 0.2166, 0.858, 0.2152, 0.8694, 0.2217, 0.07729, 0.3992, 0.05737, 0.4199, 0.01579, 0.4057, 0.05159, 0.3685, 0.8722, 0.007147, 0.8881, 0.01457, 0.8873, 0.01631, 0.8718, 0.008883, 0.1166, 0.4202, 0.09689, 0.3993, 0.1229, 0.3688, 0.1583, 0.4063, 0.09689, 0.3993, 0.08711, 0.3945, 0.0873, 0.3512, 0.1229, 0.3688, 0.08711, 0.3945, 0.07729, 0.3992, 0.05159, 0.3685, 0.0873, 0.3512, 0.5603, 0.112, 0.5811, 0.132, 0.586, 0.1419, 0.5811, 0.1517, 0.5601, 0.1716, 0.0469, 0.1525, 0.04287, 0.1397, 0.047, 0.127, 0.5599, 0.1805, 0.04664, 0.1615, 0.0469, 0.1525, 0.5601, 0.1716, 0.04667, 0.1181, 0.56, 0.103, 0.5603, 0.112, 0.047, 0.127, 0.5834, 0.1309, 0.5882, 0.1408, 0.586, 0.1419, 0.5811, 0.132, 0.5828, 0.1535, 0.5618, 0.1733, 0.5601, 0.1716, 0.5811, 0.1517, 0.04052, 0.139, 0.04465, 0.1263, 0.047, 0.127, 0.04287, 0.1397, 0.5621, 0.1102, 0.5829, 0.1302, 0.5811, 0.132, 0.5603, 0.112, 0.1372, 0.9608, 0.0974, 0.9305, 0.1166, 0.4202, 0.1583, 0.4063, 0.851, 0.01464, 0.8671, 0.006791, 0.8674, 0.008695, 0.8518, 0.0163, 0.8454, 0.2032, 0.8518, 0.0163, 0.8674, 0.008695, 0.8718, 0.008883, 0.8873, 0.01631, 0.8935, 0.2033, 0.881, 0.2157, 0.8694, 0.2217, 0.858, 0.2152, 0.07206, 0.9304, 0.03202, 0.9603, 0.01579, 0.4057, 0.05737, 0.4199, 0.8722, 0.007147, 0.8718, 0.008883, 0.8674, 0.008695, 0.8671, 0.006791, 0.04455, 0.1532, 0.04051, 0.1405, 0.04287, 0.1397, 0.0469, 0.1525, 0.6734, 0.08178, 0.6601, 0.1002, 0.6497, 0.1083, 0.6228, 0.1153, 0.6249, 0.09873, 0.6313, 0.0868, 0.6374, 0.07592, 0.6314, 0.06549, 0.6249, 0.0536, 0.6229, 0.03729, 0.6492, 0.04389, 0.6595, 0.05178, 0.6735, 0.07053, 0.6228, 0.0981, 0.6293, 0.0857, 0.6313, 0.0868, 0.6249, 0.09873, 0.6507, 0.1102, 0.6233, 0.1175, 0.6228, 0.1153, 0.6497, 0.1083, 0.6229, 0.05426, 0.6206, 0.03759, 0.6229, 0.03729, 0.6249, 0.0536, 0.6206, 0.1151, 0.6228, 0.0981, 0.6249, 0.09873, 0.6228, 0.1153, 0.6295, 0.06653, 0.6229, 0.05426, 0.6249, 0.0536, 0.6314, 0.06549, 0.6501, 0.04212, 0.661, 0.05031, 0.6595, 0.05178, 0.6492, 0.04389, 0.6355, 0.07699, 0.6295, 0.06653, 0.6314, 0.06549, 0.6374, 0.07592, 0.6293, 0.0857, 0.6355, 0.07485, 0.6374, 0.07592, 0.6313, 0.0868, 0.6234, 0.03537, 0.6501, 0.04212, 0.6492, 0.04389, 0.6229, 0.03729, 0.6735, 0.07053, 0.6735, 0.06839, 0.7853, 0.06944, 0.7853, 0.07206, 0.6615, 0.1016, 0.6507, 0.1102, 0.6497, 0.1083, 0.6601, 0.1002, 0.661, 0.05031, 0.6752, 0.06923, 0.6735, 0.07053, 0.6595, 0.05178, 0.675, 0.08295, 0.6615, 0.1016, 0.6601, 0.1002, 0.6734, 0.08178, 0.6734, 0.08178, 0.6735, 0.07053, 0.7853, 0.07206, 0.7852, 0.0817, 0.6735, 0.06839, 0.6737, 0.05714, 0.7854, 0.0598, 0.7853, 0.06944, 0.6734, 0.08392, 0.6734, 0.08178, 0.7852, 0.0817, 0.7852, 0.08432, 0.02028, 0.05584, 0.02513, 0.04599, 0.02735, 0.04708, 0.0225, 0.05693, 0.3774, 0.9916, 0.3632, 0.9914, 0.318, 0.9671, 0.3584, 0.9376, 0.371, 0.9419, 0.3837, 0.938, 0.4232, 0.9686, 0.867, 0.2346, 0.8751, 0.4215, 0.8718, 0.4216, 0.8637, 0.2347, 0.8205, 0.422, 0.825, 0.235, 0.8283, 0.2351, 0.8238, 0.4221, 0.8354, 0.4353, 0.8225, 0.4234, 0.8238, 0.4221, 0.8364, 0.4339, 0.8731, 0.4229, 0.8606, 0.4355, 0.8595, 0.4341, 0.8718, 0.4216, 0.8606, 0.4355, 0.8488, 0.4419, 0.8479, 0.4403, 0.8595, 0.4341, 0.847, 0.4418, 0.8354, 0.4353, 0.8364, 0.4339, 0.8479, 0.4403, 0.3688, 0.4065, 0.3486, 0.427, 0.3072, 0.4124, 0.3434, 0.3756, 0.8486, 0.2257, 0.8645, 0.233, 0.8637, 0.2347, 0.8482, 0.2274, 0.4079, 0.4278, 0.3884, 0.4068, 0.4146, 0.3766, 0.4497, 0.4144, 0.3884, 0.4068, 0.3786, 0.4018, 0.3792, 0.3585, 0.4146, 0.3766, 0.3786, 0.4018, 0.3688, 0.4065, 0.3434, 0.3756, 0.3792, 0.3585, 0.04822, 0.08673, 0.02734, 0.06679, 0.0225, 0.05693, 0.02735, 0.04708, 0.04824, 0.02716, 0.5615, 0.04444, 0.5656, 0.05718, 0.5615, 0.06992, 0.04847, 0.0182, 0.5617, 0.03548, 0.5615, 0.04444, 0.04824, 0.02716, 0.5619, 0.07888, 0.04858, 0.09569, 0.04822, 0.08673, 0.5615, 0.06992, 0.02512, 0.06788, 0.02028, 0.05802, 0.0225, 0.05693, 0.02734, 0.06679, 0.02565, 0.04529, 0.04654, 0.02537, 0.04824, 0.02716, 0.02735, 0.04708, 0.5679, 0.05794, 0.5639, 0.07068, 0.5615, 0.06992, 0.5656, 0.05718, 0.04651, 0.08852, 0.02564, 0.06858, 0.02734, 0.06679, 0.04822, 0.08673, 0.4232, 0.9686, 0.3837, 0.938, 0.4079, 0.4278, 0.4497, 0.4144, 0.8274, 0.2334, 0.8435, 0.2254, 0.8438, 0.2273, 0.8283, 0.2351, 0.8238, 0.4221, 0.8283, 0.2351, 0.8438, 0.2273, 0.8482, 0.2274, 0.8637, 0.2347, 0.8718, 0.4216, 0.8595, 0.4341, 0.8479, 0.4403, 0.8364, 0.4339, 0.3584, 0.9376, 0.318, 0.9671, 0.3072, 0.4124, 0.3486, 0.427, 0.8486, 0.2257, 0.8482, 0.2274, 0.8438, 0.2273, 0.8435, 0.2254, 0.5639, 0.04368, 0.5679, 0.05643, 0.5656, 0.05718, 0.5615, 0.04444, 0.7463, 0.2688, 0.7596, 0.2504, 0.77, 0.2423, 0.7969, 0.2353, 0.7948, 0.2519, 0.7884, 0.2638, 0.7823, 0.2747, 0.7883, 0.2851, 0.7948, 0.297, 0.7968, 0.3133, 0.7705, 0.3067, 0.7601, 0.2988, 0.7462, 0.2801, 0.7969, 0.2525, 0.7904, 0.2649, 0.7884, 0.2638, 0.7948, 0.2519, 0.769, 0.2404, 0.7964, 0.2331, 0.7969, 0.2353, 0.77, 0.2423, 0.7967, 0.2964, 0.7991, 0.313, 0.7968, 0.3133, 0.7948, 0.297, 0.7991, 0.2356, 0.7969, 0.2525, 0.7948, 0.2519, 0.7969, 0.2353, 0.7901, 0.2841, 0.7967, 0.2964, 0.7948, 0.297, 0.7883, 0.2851, 0.7696, 0.3085, 0.7587, 0.3003, 0.7601, 0.2988, 0.7705, 0.3067, 0.7842, 0.2736, 0.7901, 0.2841, 0.7883, 0.2851, 0.7823, 0.2747, 0.7904, 0.2649, 0.7842, 0.2758, 0.7823, 0.2747, 0.7884, 0.2638, 0.7963, 0.3152, 0.7696, 0.3085, 0.7705, 0.3067, 0.7968, 0.3133, 0.7462, 0.2801, 0.7462, 0.2822, 0.6344, 0.2812, 0.6344, 0.2786, 0.7582, 0.2491, 0.769, 0.2404, 0.77, 0.2423, 0.7596, 0.2504, 0.7587, 0.3003, 0.7445, 0.2814, 0.7462, 0.2801, 0.7601, 0.2988, 0.7447, 0.2677, 0.7582, 0.2491, 0.7596, 0.2504, 0.7463, 0.2688, 0.7463, 0.2688, 0.7462, 0.2801, 0.6344, 0.2786, 0.6345, 0.2689, 0.7462, 0.2822, 0.746, 0.2935, 0.6343, 0.2908, 0.6344, 0.2812, 0.7463, 0.2667, 0.7463, 0.2688, 0.6345, 0.2689, 0.6345, 0.2663, 0.03121, 0.2225, 0.03619, 0.2127, 0.0384, 0.2138, 0.03341, 0.2236, 0.227, 0.3754, 0.2413, 0.3756, 0.2864, 0.3998, 0.2462, 0.4293, 0.2336, 0.4251, 0.2208, 0.429, 0.1813, 0.3985, 0.8809, 0.4227, 0.8733, 0.2358, 0.8766, 0.2357, 0.8841, 0.4226, 0.9279, 0.2354, 0.9228, 0.4224, 0.9196, 0.4224, 0.9246, 0.2354, 0.913, 0.222, 0.9259, 0.234, 0.9246, 0.2354, 0.9119, 0.2235, 0.8753, 0.2344, 0.8879, 0.2218, 0.8889, 0.2232, 0.8766, 0.2357, 0.8879, 0.2218, 0.8996, 0.2154, 0.9005, 0.2171, 0.8889, 0.2232, 0.9014, 0.2156, 0.913, 0.222, 0.9119, 0.2235, 0.9005, 0.2171, 0.237, 0.9605, 0.257, 0.9399, 0.2985, 0.9545, 0.2624, 0.9914, 0.8992, 0.4317, 0.8833, 0.4244, 0.8841, 0.4226, 0.8996, 0.4299, 0.1978, 0.9392, 0.2174, 0.9602, 0.1912, 0.9905, 0.156, 0.9528, 0.2174, 0.9602, 0.2271, 0.9652, 0.2266, 1.008, 0.1912, 0.9905, 0.2271, 0.9652, 0.237, 0.9605, 0.2624, 0.9914, 0.2266, 1.008, 0.05873, 0.2537, 0.03812, 0.2335, 0.03341, 0.2236, 0.0384, 0.2138, 0.05955, 0.1942, 0.5725, 0.2183, 0.5765, 0.2311, 0.5722, 0.2438, 0.0599, 0.1852, 0.5729, 0.2093, 0.5725, 0.2183, 0.05955, 0.1942, 0.5724, 0.2527, 0.05897, 0.2627, 0.05873, 0.2537, 0.5722, 0.2438, 0.03589, 0.2346, 0.03118, 0.2246, 0.03341, 0.2236, 0.03812, 0.2335, 0.03671, 0.212, 0.05787, 0.1923, 0.05955, 0.1942, 0.0384, 0.2138, 0.5788, 0.2319, 0.5745, 0.2446, 0.5722, 0.2438, 0.5765, 0.2311, 0.057, 0.2555, 0.03639, 0.2353, 0.03812, 0.2335, 0.05873, 0.2537, 0.1813, 0.3985, 0.2208, 0.429, 0.1978, 0.9392, 0.156, 0.9528, 0.9204, 0.424, 0.9044, 0.432, 0.904, 0.4301, 0.9196, 0.4224, 0.9246, 0.2354, 0.9196, 0.4224, 0.904, 0.4301, 0.8996, 0.4299, 0.8841, 0.4226, 0.8766, 0.2357, 0.8889, 0.2232, 0.9005, 0.2171, 0.9119, 0.2235, 0.2462, 0.4293, 0.2864, 0.3998, 0.2985, 0.9545, 0.257, 0.9399, 0.8992, 0.4317, 0.8996, 0.4299, 0.904, 0.4301, 0.9044, 0.432, 0.5749, 0.2176, 0.5788, 0.2304, 0.5765, 0.2311, 0.5725, 0.2183])
_ca = me_ceillingfanfan_001.color_attributes.new('Col', 'BYTE_COLOR', 'CORNER')
_ca.data.foreach_set('color', [1.0, 1.0, 1.0, 1.0, 1.0, 1.0, 1.0, 1.0, 1.0, 1.0, 1.0, 1.0, 1.0, 1.0, 1.0, 1.0, 1.0, 1.0, 1.0, 1.0, 1.0, 1.0, 1.0, 1.0, 1.0, 1.0, 1.0, 1.0, 1.0, 1.0, 1.0, 1.0, 1.0, 1.0, 1.0, 1.0, 1.0, 1.0, 1.0, 1.0, 1.0, 1.0, 1.0, 1.0, 1.0, 1.0, 1.0, 1.0, 1.0, 1.0, 1.0, 1.0, 1.0, 1.0, 1.0, 1.0, 1.0, 1.0, 1.0, 1.0, 1.0, 1.0, 1.0, 1.0, 1.0, 1.0, 1.0, 1.0, 1.0, 1.0, 1.0, 1.0, 1.0, 1.0, 1.0, 1.0, 1.0, 1.0, 1.0, 1.0, 1.0, 1.0, 1.0, 1.0, 1.0, 1.0, 1.0, 1.0, 1.0, 1.0, 1.0, 1.0, 1.0, 1.0, 1.0, 1.0, 1.0, 1.0, 1.0, 1.0, 1.0, 1.0, 1.0, 1.0, 1.0, 1.0, 1.0, 1.0, 1.0, 1.0, 1.0, 1.0, 1.0, 1.0, 1.0, 1.0, 1.0, 1.0, 1.0, 1.0, 1.0, 1.0, 1.0, 1.0, 1.0, 1.0, 1.0, 1.0, 1.0, 1.0, 1.0, 1.0, 1.0, 1.0, 1.0, 1.0, 1.0, 1.0, 1.0, 1.0, 1.0, 1.0, 1.0, 1.0, 1.0, 1.0, 1.0, 1.0, 1.0, 1.0, 1.0, 1.0, 1.0, 1.0, 1.0, 1.0, 1.0, 1.0, 1.0, 1.0, 1.0, 1.0, 1.0, 1.0, 1.0, 1.0, 1.0, 1.0, 1.0, 1.0, 1.0, 1.0, 1.0, 1.0, 1.0, 1.0, 1.0, 1.0, 1.0, 1.0, 1.0, 1.0, 1.0, 1.0, 1.0, 1.0, 1.0, 1.0, 1.0, 1.0, 1.0, 1.0, 1.0, 1.0, 1.0, 1.0, 1.0, 1.0, 1.0, 1.0, 1.0, 1.0, 1.0, 1.0, 1.0, 1.0, 1.0, 1.0, 1.0, 1.0, 1.0, 1.0, 1.0, 1.0, 1.0, 1.0, 1.0, 1.0, 1.0, 1.0, 1.0, 1.0, 1.0, 1.0, 1.0, 1.0, 1.0, 1.0, 1.0, 1.0, 1.0, 1.0, 1.0, 1.0, 1.0, 1.0, 1.0, 1.0, 1.0, 1.0, 1.0, 1.0, 1.0, 1.0, 1.0, 1.0, 1.0, 1.0, 1.0, 1.0, 1.0, 1.0, 1.0, 1.0, 1.0, 1.0, 1.0, 1.0, 1.0, 1.0, 1.0, 1.0, 1.0, 1.0, 1.0, 1.0, 1.0, 1.0, 1.0, 1.0, 1.0, 1.0, 1.0, 1.0, 1.0, 1.0, 1.0, 1.0, 1.0, 1.0, 1.0, 1.0, 1.0, 1.0, 1.0, 1.0, 1.0, 1.0, 1.0, 1.0, 1.0, 1.0, 1.0, 1.0, 1.0, 1.0, 1.0, 1.0, 1.0, 1.0, 1.0, 1.0, 1.0, 1.0, 1.0, 1.0, 1.0, 1.0, 1.0, 1.0, 1.0, 1.0, 1.0, 1.0, 1.0, 1.0, 1.0, 1.0, 1.0, 1.0, 1.0, 1.0, 1.0, 1.0, 1.0, 1.0, 1.0, 1.0, 1.0, 1.0, 1.0, 1.0, 1.0, 1.0, 1.0, 1.0, 1.0, 1.0, 1.0, 1.0, 1.0, 1.0, 1.0, 1.0, 1.0, 1.0, 1.0, 1.0, 1.0, 1.0, 1.0, 1.0, 1.0, 1.0, 1.0, 1.0, 1.0, 1.0, 1.0, 1.0, 1.0, 1.0, 1.0, 1.0, 1.0, 1.0, 1.0, 1.0, 1.0, 1.0, 1.0, 1.0, 1.0, 1.0, 1.0, 1.0, 1.0, 1.0, 1.0, 1.0, 1.0, 1.0, 1.0, 1.0, 1.0, 1.0, 1.0, 1.0, 1.0, 1.0, 1.0, 1.0, 1.0, 1.0, 1.0, 1.0, 1.0, 1.0, 1.0, 1.0, 1.0, 1.0, 1.0, 1.0, 1.0, 1.0, 1.0, 1.0, 1.0, 1.0, 1.0, 1.0, 1.0, 1.0, 1.0, 1.0, 1.0, 1.0, 1.0, 1.0, 1.0, 1.0, 1.0, 1.0, 1.0, 1.0, 1.0, 1.0, 1.0, 1.0, 1.0, 1.0, 1.0, 1.0, 1.0, 1.0, 1.0, 1.0, 1.0, 1.0, 1.0, 1.0, 1.0, 1.0, 1.0, 1.0, 1.0, 1.0, 1.0, 1.0, 1.0, 1.0, 1.0, 1.0, 1.0, 1.0, 1.0, 1.0, 1.0, 1.0, 1.0, 1.0, 1.0, 1.0, 1.0, 1.0, 1.0, 1.0, 1.0, 1.0, 1.0, 1.0, 1.0, 1.0, 1.0, 1.0, 1.0, 1.0, 1.0, 1.0, 1.0, 1.0, 1.0, 1.0, 1.0, 1.0, 1.0, 1.0, 1.0, 1.0, 1.0, 1.0, 1.0, 1.0, 1.0, 1.0, 1.0, 1.0, 1.0, 1.0, 1.0, 1.0, 1.0, 1.0, 1.0, 1.0, 1.0, 1.0, 1.0, 1.0, 1.0, 1.0, 1.0, 1.0, 1.0, 1.0, 1.0, 1.0, 1.0, 1.0, 1.0, 1.0, 1.0, 1.0, 1.0, 1.0, 1.0, 1.0, 1.0, 1.0, 1.0, 1.0, 1.0, 1.0, 1.0, 1.0, 1.0, 1.0, 1.0, 1.0, 1.0, 1.0, 1.0, 1.0, 1.0, 1.0, 1.0, 1.0, 1.0, 1.0, 1.0, 1.0, 1.0, 1.0, 1.0, 1.0, 1.0, 1.0, 1.0, 1.0, 1.0, 1.0, 1.0, 1.0, 1.0, 1.0, 1.0, 1.0, 1.0, 1.0, 1.0, 1.0, 1.0, 1.0, 1.0, 1.0, 1.0, 1.0, 1.0, 1.0, 1.0, 1.0, 1.0, 1.0, 1.0, 1.0, 1.0, 1.0, 1.0, 1.0, 1.0, 1.0, 1.0, 1.0, 1.0, 1.0, 1.0, 1.0, 1.0, 1.0, 1.0, 1.0, 1.0, 1.0, 1.0, 1.0, 1.0, 1.0, 1.0, 1.0, 1.0, 1.0, 1.0, 1.0, 1.0, 1.0, 1.0, 1.0, 1.0, 1.0, 1.0, 1.0, 1.0, 1.0, 1.0, 1.0, 1.0, 1.0, 1.0, 1.0, 1.0, 1.0, 1.0, 1.0, 1.0, 1.0, 1.0, 1.0, 1.0, 1.0, 1.0, 1.0, 1.0, 1.0, 1.0, 1.0, 1.0, 1.0, 1.0, 1.0, 1.0, 1.0, 1.0, 1.0, 1.0, 1.0, 1.0, 1.0, 1.0, 1.0, 1.0, 1.0, 1.0, 1.0, 1.0, 1.0, 1.0, 1.0, 1.0, 1.0, 1.0, 1.0, 1.0, 1.0, 1.0, 1.0, 1.0, 1.0, 1.0, 1.0, 1.0, 1.0, 1.0, 1.0, 1.0, 1.0, 1.0, 1.0, 1.0, 1.0, 1.0, 1.0, 1.0, 1.0, 1.0, 1.0, 1.0, 1.0, 1.0, 1.0, 1.0, 1.0, 1.0, 1.0, 1.0, 1.0, 1.0, 1.0, 1.0, 1.0, 1.0, 1.0, 1.0, 1.0, 1.0, 1.0, 1.0, 1.0, 1.0, 1.0, 1.0, 1.0, 1.0, 1.0, 1.0, 1.0, 1.0, 1.0, 1.0, 1.0, 1.0, 1.0, 1.0, 1.0, 1.0, 1.0, 1.0, 1.0, 1.0, 1.0, 1.0, 1.0, 1.0, 1.0, 1.0, 1.0, 1.0, 1.0, 1.0, 1.0, 1.0, 1.0, 1.0, 1.0, 1.0, 1.0, 1.0, 1.0, 1.0, 1.0, 1.0, 1.0, 1.0, 1.0, 1.0, 1.0, 1.0, 1.0, 1.0, 1.0, 1.0, 1.0, 1.0, 1.0, 1.0, 1.0, 1.0, 1.0, 1.0, 1.0, 1.0, 1.0, 1.0, 1.0, 1.0, 1.0, 1.0, 1.0, 1.0, 1.0, 1.0, 1.0, 1.0, 1.0, 1.0, 1.0, 1.0, 1.0, 1.0, 1.0, 1.0, 1.0, 1.0, 1.0, 1.0, 1.0, 1.0, 1.0, 1.0, 1.0, 1.0, 1.0, 1.0, 1.0, 1.0, 1.0, 1.0, 1.0, 1.0, 1.0, 1.0, 1.0, 1.0, 1.0, 1.0, 1.0, 1.0, 1.0, 1.0, 1.0, 1.0, 1.0, 1.0, 1.0, 1.0, 1.0, 1.0, 1.0, 1.0, 1.0, 1.0, 1.0, 1.0, 1.0, 1.0, 1.0, 1.0, 1.0, 1.0, 1.0, 1.0, 1.0, 1.0, 1.0, 1.0, 1.0, 1.0, 1.0, 1.0, 1.0, 1.0, 1.0, 1.0, 1.0, 1.0, 1.0, 1.0, 1.0, 1.0, 1.0, 1.0, 1.0, 1.0, 1.0, 1.0, 1.0, 1.0, 1.0, 1.0, 1.0, 1.0, 1.0, 1.0, 1.0, 1.0, 1.0, 1.0, 1.0, 1.0, 1.0, 1.0, 1.0, 1.0, 1.0, 1.0, 1.0, 1.0, 1.0, 1.0, 1.0, 1.0, 1.0, 1.0, 1.0, 1.0, 1.0, 1.0, 1.0, 1.0, 1.0, 1.0, 1.0, 1.0, 1.0, 1.0, 1.0, 1.0, 1.0, 1.0, 1.0, 1.0, 1.0, 1.0, 1.0, 1.0, 1.0, 1.0, 1.0, 1.0, 1.0, 1.0, 1.0, 1.0, 1.0, 1.0, 1.0, 1.0, 1.0, 1.0, 1.0, 1.0, 1.0, 1.0, 1.0, 1.0, 1.0, 1.0, 1.0, 1.0, 1.0, 1.0, 1.0, 1.0, 1.0, 1.0, 1.0, 1.0, 1.0, 1.0, 1.0, 1.0, 1.0, 1.0, 1.0, 1.0, 1.0, 1.0, 1.0, 1.0, 1.0, 1.0, 1.0, 1.0, 1.0, 1.0, 1.0, 1.0, 1.0, 1.0, 1.0, 1.0, 1.0, 1.0, 1.0, 1.0, 1.0, 1.0, 1.0, 1.0, 1.0, 1.0, 1.0, 1.0, 1.0, 1.0, 1.0, 1.0, 1.0, 1.0, 1.0, 1.0, 1.0, 1.0, 1.0, 1.0, 1.0, 1.0, 1.0, 1.0, 1.0, 1.0, 1.0, 1.0, 1.0, 1.0, 1.0, 1.0, 1.0, 1.0, 1.0, 1.0, 1.0, 1.0, 1.0, 1.0, 1.0, 1.0, 1.0, 1.0, 1.0, 1.0, 1.0, 1.0, 1.0, 1.0, 1.0, 1.0, 1.0, 1.0, 1.0, 1.0, 1.0, 1.0, 1.0, 1.0, 1.0, 1.0, 1.0, 1.0, 1.0, 1.0, 1.0, 1.0, 1.0, 1.0, 1.0, 1.0, 1.0, 1.0, 1.0, 1.0, 1.0, 1.0, 1.0, 1.0, 1.0, 1.0, 1.0, 1.0, 1.0, 1.0, 1.0, 1.0, 1.0, 1.0, 1.0, 1.0, 1.0, 1.0, 1.0, 1.0, 1.0, 1.0, 1.0, 1.0, 1.0, 1.0, 1.0, 1.0, 1.0, 1.0, 1.0, 1.0, 1.0, 1.0, 1.0, 1.0, 1.0, 1.0, 1.0, 1.0, 1.0, 1.0, 1.0, 1.0, 1.0, 1.0, 1.0, 1.0, 1.0, 1.0, 1.0, 1.0, 1.0, 1.0, 1.0, 1.0, 1.0, 1.0, 1.0, 1.0, 1.0, 1.0, 1.0, 1.0, 1.0, 1.0, 1.0, 1.0, 1.0, 1.0, 1.0, 1.0, 1.0, 1.0, 1.0, 1.0, 1.0, 1.0, 1.0, 1.0, 1.0, 1.0, 1.0, 1.0, 1.0, 1.0, 1.0, 1.0, 1.0, 1.0, 1.0, 1.0, 1.0, 1.0, 1.0, 1.0, 1.0, 1.0, 1.0, 1.0, 1.0, 1.0, 1.0, 1.0, 1.0, 1.0, 1.0, 1.0, 1.0, 1.0, 1.0, 1.0, 1.0, 1.0, 1.0, 1.0, 1.0, 1.0, 1.0, 1.0, 1.0, 1.0, 1.0, 1.0, 1.0, 1.0, 1.0, 1.0, 1.0, 1.0, 1.0, 1.0, 1.0, 1.0, 1.0, 1.0, 1.0, 1.0, 1.0, 1.0, 1.0, 1.0, 1.0, 1.0, 1.0, 1.0, 1.0, 1.0, 1.0, 1.0, 1.0, 1.0, 1.0, 1.0, 1.0, 1.0, 1.0, 1.0, 1.0, 1.0, 1.0, 1.0, 1.0, 1.0, 1.0, 1.0, 1.0, 1.0, 1.0, 1.0, 1.0, 1.0, 1.0, 1.0, 1.0, 1.0, 1.0, 1.0, 1.0, 1.0, 1.0, 1.0, 1.0, 1.0, 1.0, 1.0, 1.0, 1.0, 1.0, 1.0, 1.0, 1.0, 1.0, 1.0, 1.0, 1.0, 1.0, 1.0, 1.0, 1.0, 1.0, 1.0, 1.0, 1.0, 1.0, 1.0, 1.0, 1.0, 1.0, 1.0, 1.0, 1.0, 1.0, 1.0, 1.0, 1.0, 1.0, 1.0, 1.0, 1.0, 1.0, 1.0, 1.0, 1.0, 1.0, 1.0, 1.0, 1.0, 1.0, 1.0, 1.0, 1.0, 1.0, 1.0, 1.0, 1.0, 1.0, 1.0, 1.0, 1.0, 1.0, 1.0, 1.0, 1.0, 1.0, 1.0, 1.0, 1.0, 1.0, 1.0, 1.0, 1.0, 1.0, 1.0, 1.0, 1.0, 1.0, 1.0, 1.0, 1.0, 1.0, 1.0, 1.0, 1.0, 1.0, 1.0, 1.0, 1.0, 1.0, 1.0, 1.0, 1.0, 1.0, 1.0, 1.0, 1.0, 1.0, 1.0, 1.0, 1.0, 1.0, 1.0, 1.0, 1.0, 1.0, 1.0, 1.0, 1.0, 1.0, 1.0, 1.0, 1.0, 1.0, 1.0, 1.0, 1.0, 1.0, 1.0, 1.0, 1.0, 1.0, 1.0, 1.0, 1.0, 1.0, 1.0, 1.0, 1.0, 1.0, 1.0, 1.0, 1.0, 1.0, 1.0, 1.0, 1.0, 1.0, 1.0, 1.0, 1.0, 1.0, 1.0, 1.0, 1.0, 1.0, 1.0, 1.0, 1.0, 1.0, 1.0, 1.0, 1.0, 1.0, 1.0, 1.0, 1.0, 1.0, 1.0, 1.0, 1.0, 1.0, 1.0, 1.0, 1.0, 1.0, 1.0, 1.0, 1.0, 1.0, 1.0, 1.0, 1.0, 1.0, 1.0, 1.0, 1.0, 1.0, 1.0, 1.0, 1.0, 1.0, 1.0, 1.0, 1.0, 1.0, 1.0, 1.0, 1.0, 1.0, 1.0, 1.0, 1.0, 1.0, 1.0, 1.0, 1.0, 1.0, 1.0, 1.0, 1.0, 1.0, 1.0, 1.0, 1.0, 1.0, 1.0, 1.0, 1.0, 1.0, 1.0, 1.0, 1.0, 1.0, 1.0, 1.0, 1.0, 1.0, 1.0, 1.0, 1.0, 1.0, 1.0, 1.0, 1.0, 1.0, 1.0, 1.0, 1.0, 1.0, 1.0, 1.0, 1.0, 1.0, 1.0, 1.0, 1.0, 1.0, 1.0, 1.0, 1.0, 1.0, 1.0, 1.0, 1.0, 1.0, 1.0, 1.0, 1.0, 1.0, 1.0, 1.0, 1.0, 1.0, 1.0, 1.0, 1.0, 1.0, 1.0, 1.0, 1.0, 1.0, 1.0, 1.0, 1.0, 1.0, 1.0, 1.0, 1.0, 1.0, 1.0, 1.0, 1.0, 1.0, 1.0, 1.0, 1.0, 1.0, 1.0, 1.0, 1.0, 1.0, 1.0, 1.0, 1.0, 1.0, 1.0, 1.0, 1.0, 1.0, 1.0, 1.0, 1.0, 1.0, 1.0, 1.0, 1.0, 1.0, 1.0, 1.0, 1.0, 1.0, 1.0, 1.0, 1.0, 1.0, 1.0, 1.0, 1.0, 1.0, 1.0, 1.0, 1.0, 1.0, 1.0, 1.0, 1.0, 1.0, 1.0, 1.0, 1.0, 1.0, 1.0, 1.0, 1.0, 1.0, 1.0, 1.0, 1.0, 1.0, 1.0, 1.0, 1.0, 1.0, 1.0, 1.0, 1.0, 1.0, 1.0, 1.0, 1.0, 1.0, 1.0, 1.0, 1.0, 1.0, 1.0, 1.0, 1.0, 1.0, 1.0, 1.0, 1.0, 1.0, 1.0, 1.0, 1.0, 1.0, 1.0, 1.0, 1.0, 1.0, 1.0, 1.0, 1.0, 1.0, 1.0, 1.0, 1.0, 1.0, 1.0, 1.0, 1.0, 1.0, 1.0, 1.0, 1.0, 1.0, 1.0, 1.0, 1.0, 1.0, 1.0, 1.0, 1.0, 1.0, 1.0, 1.0, 1.0, 1.0, 1.0, 1.0, 1.0, 1.0, 1.0, 1.0, 1.0, 1.0, 1.0, 1.0, 1.0, 1.0, 1.0, 1.0, 1.0, 1.0, 1.0, 1.0, 1.0, 1.0, 1.0, 1.0, 1.0, 1.0, 1.0, 1.0, 1.0, 1.0, 1.0, 1.0, 1.0, 1.0, 1.0, 1.0, 1.0, 1.0, 1.0, 1.0, 1.0, 1.0, 1.0, 1.0, 1.0, 1.0, 1.0, 1.0, 1.0, 1.0, 1.0, 1.0, 1.0, 1.0, 1.0, 1.0, 1.0, 1.0, 1.0, 1.0, 1.0, 1.0, 1.0, 1.0, 1.0, 1.0, 1.0, 1.0, 1.0, 1.0, 1.0, 1.0, 1.0, 1.0, 1.0, 1.0, 1.0, 1.0, 1.0, 1.0, 1.0, 1.0, 1.0, 1.0, 1.0, 1.0, 1.0, 1.0, 1.0, 1.0, 1.0, 1.0, 1.0, 1.0, 1.0, 1.0, 1.0, 1.0, 1.0, 1.0, 1.0, 1.0, 1.0, 1.0, 1.0, 1.0, 1.0, 1.0, 1.0, 1.0, 1.0, 1.0, 1.0, 1.0, 1.0, 1.0, 1.0, 1.0, 1.0, 1.0, 1.0, 1.0, 1.0, 1.0, 1.0, 1.0, 1.0, 1.0, 1.0, 1.0, 1.0, 1.0, 1.0, 1.0, 1.0, 1.0, 1.0, 1.0, 1.0, 1.0, 1.0, 1.0, 1.0, 1.0, 1.0, 1.0, 1.0, 1.0, 1.0, 1.0, 1.0, 1.0, 1.0, 1.0, 1.0, 1.0, 1.0, 1.0, 1.0, 1.0, 1.0, 1.0, 1.0, 1.0, 1.0, 1.0, 1.0, 1.0, 1.0, 1.0, 1.0, 1.0, 1.0, 1.0, 1.0, 1.0, 1.0, 1.0, 1.0, 1.0, 1.0, 1.0, 1.0, 1.0, 1.0, 1.0, 1.0, 1.0, 1.0, 1.0, 1.0, 1.0, 1.0, 1.0, 1.0, 1.0, 1.0, 1.0, 1.0, 1.0, 1.0, 1.0, 1.0, 1.0, 1.0, 1.0, 1.0, 1.0, 1.0, 1.0, 1.0, 1.0, 1.0, 1.0, 1.0, 1.0, 1.0, 1.0, 1.0, 1.0, 1.0, 1.0, 1.0, 1.0, 1.0, 1.0, 1.0, 1.0, 1.0, 1.0, 1.0, 1.0, 1.0, 1.0, 1.0, 1.0, 1.0, 1.0, 1.0, 1.0, 1.0, 1.0, 1.0, 1.0, 1.0, 1.0, 1.0, 1.0, 1.0, 1.0, 1.0, 1.0, 1.0, 1.0, 1.0, 1.0, 1.0, 1.0, 1.0, 1.0, 1.0, 1.0, 1.0, 1.0, 1.0, 1.0, 1.0, 1.0, 1.0, 1.0, 1.0, 1.0, 1.0, 1.0, 1.0, 1.0, 1.0, 1.0, 1.0, 1.0, 1.0, 1.0, 1.0, 1.0, 1.0, 1.0, 1.0, 1.0, 1.0, 1.0, 1.0, 1.0, 1.0, 1.0, 1.0, 1.0, 1.0, 1.0, 1.0, 1.0, 1.0, 1.0, 1.0, 1.0, 1.0, 1.0, 1.0, 1.0, 1.0, 1.0, 1.0, 1.0, 1.0, 1.0, 1.0, 1.0, 1.0, 1.0, 1.0, 1.0, 1.0, 1.0, 1.0, 1.0, 1.0, 1.0, 1.0, 1.0, 1.0, 1.0, 1.0, 1.0, 1.0, 1.0, 1.0, 1.0, 1.0, 1.0, 1.0, 1.0, 1.0, 1.0, 1.0, 1.0, 1.0, 1.0, 1.0, 1.0, 1.0, 1.0, 1.0, 1.0, 1.0, 1.0, 1.0, 1.0, 1.0, 1.0, 1.0, 1.0, 1.0, 1.0, 1.0, 1.0, 1.0, 1.0, 1.0, 1.0, 1.0, 1.0, 1.0, 1.0, 1.0, 1.0, 1.0, 1.0, 1.0, 1.0, 1.0, 1.0, 1.0, 1.0, 1.0, 1.0, 1.0, 1.0, 1.0, 1.0, 1.0, 1.0, 1.0, 1.0, 1.0, 1.0, 1.0, 1.0, 1.0, 1.0, 1.0, 1.0, 1.0, 1.0, 1.0, 1.0, 1.0, 1.0, 1.0, 1.0, 1.0, 1.0, 1.0, 1.0, 1.0, 1.0, 1.0, 1.0, 1.0, 1.0, 1.0, 1.0, 1.0, 1.0, 1.0, 1.0, 1.0, 1.0, 1.0, 1.0, 1.0, 1.0, 1.0, 1.0, 1.0, 1.0, 1.0, 1.0, 1.0, 1.0, 1.0, 1.0, 1.0, 1.0, 1.0, 1.0, 1.0, 1.0, 1.0, 1.0, 1.0, 1.0, 1.0, 1.0, 1.0, 1.0, 1.0, 1.0, 1.0, 1.0, 1.0, 1.0, 1.0, 1.0, 1.0, 1.0, 1.0, 1.0, 1.0, 1.0, 1.0, 1.0, 1.0, 1.0, 1.0, 1.0, 1.0, 1.0, 1.0, 1.0, 1.0, 1.0, 1.0, 1.0, 1.0, 1.0, 1.0, 1.0, 1.0, 1.0, 1.0, 1.0, 1.0, 1.0, 1.0, 1.0, 1.0, 1.0, 1.0, 1.0, 1.0, 1.0, 1.0, 1.0, 1.0, 1.0, 1.0, 1.0, 1.0, 1.0, 1.0, 1.0, 1.0, 1.0, 1.0, 1.0, 1.0, 1.0, 1.0, 1.0, 1.0, 1.0, 1.0, 1.0, 1.0, 1.0, 1.0, 1.0, 1.0, 1.0, 1.0, 1.0, 1.0, 1.0, 1.0, 1.0, 1.0, 1.0, 1.0, 1.0, 1.0, 1.0, 1.0, 1.0, 1.0, 1.0, 1.0, 1.0, 1.0, 1.0, 1.0, 1.0, 1.0, 1.0, 1.0, 1.0, 1.0, 1.0, 1.0, 1.0, 1.0, 1.0, 1.0, 1.0, 1.0, 1.0, 1.0, 1.0, 1.0, 1.0, 1.0, 1.0, 1.0, 1.0, 1.0, 1.0, 1.0, 1.0, 1.0, 1.0, 1.0, 1.0, 1.0, 1.0, 1.0, 1.0, 1.0, 1.0, 1.0, 1.0, 1.0, 1.0, 1.0, 1.0, 1.0, 1.0, 1.0, 1.0, 1.0, 1.0, 1.0, 1.0, 1.0, 1.0, 1.0, 1.0, 1.0, 1.0, 1.0, 1.0, 1.0, 1.0, 1.0, 1.0, 1.0, 1.0, 1.0, 1.0, 1.0, 1.0, 1.0, 1.0, 1.0, 1.0, 1.0, 1.0, 1.0, 1.0, 1.0, 1.0, 1.0, 1.0, 1.0, 1.0, 1.0, 1.0, 1.0, 1.0, 1.0, 1.0, 1.0, 1.0, 1.0, 1.0, 1.0, 1.0, 1.0, 1.0, 1.0, 1.0, 1.0, 1.0, 1.0, 1.0, 1.0, 1.0, 1.0, 1.0, 1.0, 1.0, 1.0, 1.0, 1.0, 1.0, 1.0, 1.0, 1.0, 1.0, 1.0, 1.0, 1.0, 1.0, 1.0, 1.0, 1.0, 1.0, 1.0, 1.0, 1.0, 1.0, 1.0, 1.0, 1.0, 1.0, 1.0, 1.0, 1.0, 1.0, 1.0, 1.0, 1.0, 1.0, 1.0, 1.0, 1.0, 1.0, 1.0, 1.0, 1.0, 1.0, 1.0, 1.0, 1.0, 1.0, 1.0, 1.0, 1.0, 1.0, 1.0, 1.0, 1.0, 1.0, 1.0, 1.0, 1.0, 1.0, 1.0, 1.0, 1.0, 1.0, 1.0, 1.0, 1.0, 1.0, 1.0, 1.0, 1.0, 1.0, 1.0, 1.0, 1.0, 1.0, 1.0, 1.0, 1.0, 1.0, 1.0, 1.0, 1.0, 1.0, 1.0, 1.0, 1.0, 1.0, 1.0, 1.0, 1.0, 1.0, 1.0, 1.0, 1.0, 1.0, 1.0, 1.0, 1.0, 1.0, 1.0, 1.0, 1.0, 1.0, 1.0, 1.0, 1.0, 1.0, 1.0, 1.0, 1.0, 1.0, 1.0, 1.0, 1.0, 1.0, 1.0, 1.0, 1.0, 1.0, 1.0, 1.0, 1.0, 1.0, 1.0, 1.0, 1.0, 1.0, 1.0, 1.0, 1.0, 1.0, 1.0, 1.0, 1.0, 1.0, 1.0, 1.0, 1.0, 1.0, 1.0, 1.0, 1.0, 1.0, 1.0, 1.0, 1.0, 1.0, 1.0, 1.0, 1.0, 1.0, 1.0, 1.0, 1.0, 1.0, 1.0, 1.0, 1.0, 1.0, 1.0, 1.0, 1.0, 1.0, 1.0, 1.0, 1.0, 1.0, 1.0, 1.0, 1.0, 1.0, 1.0, 1.0, 1.0, 1.0, 1.0, 1.0, 1.0, 1.0, 1.0, 1.0, 1.0, 1.0, 1.0, 1.0, 1.0, 1.0, 1.0, 1.0, 1.0, 1.0, 1.0, 1.0, 1.0, 1.0, 1.0, 1.0, 1.0, 1.0, 1.0, 1.0, 1.0, 1.0, 1.0, 1.0, 1.0, 1.0, 1.0, 1.0, 1.0, 1.0, 1.0, 1.0, 1.0, 1.0, 1.0, 1.0, 1.0, 1.0, 1.0, 1.0, 1.0, 1.0, 1.0, 1.0, 1.0, 1.0, 1.0, 1.0, 1.0, 1.0, 1.0, 1.0, 1.0, 1.0, 1.0, 1.0, 1.0, 1.0, 1.0, 1.0, 1.0, 1.0, 1.0, 1.0, 1.0, 1.0, 1.0, 1.0, 1.0, 1.0, 1.0, 1.0, 1.0, 1.0, 1.0, 1.0, 1.0, 1.0, 1.0, 1.0, 1.0, 1.0, 1.0, 1.0, 1.0, 1.0, 1.0, 1.0, 1.0, 1.0, 1.0, 1.0, 1.0, 1.0, 1.0, 1.0, 1.0, 1.0, 1.0, 1.0, 1.0, 1.0, 1.0, 1.0, 1.0, 1.0, 1.0, 1.0, 1.0, 1.0, 1.0, 1.0, 1.0, 1.0, 1.0, 1.0, 1.0, 1.0, 1.0, 1.0, 1.0, 1.0, 1.0, 1.0, 1.0, 1.0, 1.0, 1.0, 1.0, 1.0, 1.0, 1.0, 1.0, 1.0, 1.0, 1.0, 1.0, 1.0, 1.0, 1.0, 1.0, 1.0, 1.0, 1.0, 1.0, 1.0, 1.0, 1.0, 1.0, 1.0, 1.0, 1.0, 1.0, 1.0, 1.0, 1.0, 1.0, 1.0, 1.0, 1.0, 1.0, 1.0, 1.0, 1.0, 1.0, 1.0, 1.0, 1.0, 1.0, 1.0, 1.0, 1.0, 1.0, 1.0, 1.0, 1.0, 1.0, 1.0, 1.0, 1.0, 1.0, 1.0, 1.0, 1.0, 1.0, 1.0, 1.0, 1.0, 1.0, 1.0, 1.0, 1.0, 1.0, 1.0, 1.0, 1.0, 1.0, 1.0, 1.0, 1.0, 1.0, 1.0, 1.0, 1.0, 1.0, 1.0, 1.0, 1.0, 1.0, 1.0, 1.0, 1.0, 1.0, 1.0, 1.0, 1.0, 1.0, 1.0, 1.0, 1.0, 1.0, 1.0, 1.0, 1.0, 1.0, 1.0, 1.0, 1.0, 1.0, 1.0, 1.0, 1.0, 1.0, 1.0, 1.0, 1.0, 1.0, 1.0, 1.0, 1.0, 1.0, 1.0, 1.0, 1.0, 1.0, 1.0, 1.0, 1.0, 1.0, 1.0, 1.0, 1.0, 1.0, 1.0, 1.0, 1.0, 1.0, 1.0, 1.0, 1.0, 1.0, 1.0, 1.0, 1.0, 1.0, 1.0, 1.0, 1.0, 1.0, 1.0, 1.0, 1.0, 1.0, 1.0, 1.0, 1.0, 1.0, 1.0, 1.0, 1.0, 1.0, 1.0, 1.0, 1.0, 1.0, 1.0, 1.0, 1.0, 1.0, 1.0, 1.0, 1.0, 1.0, 1.0, 1.0, 1.0, 1.0, 1.0, 1.0, 1.0, 1.0, 1.0, 1.0, 1.0, 1.0, 1.0, 1.0, 1.0, 1.0, 1.0, 1.0, 1.0, 1.0, 1.0, 1.0, 1.0, 1.0, 1.0, 1.0, 1.0, 1.0, 1.0, 1.0, 1.0, 1.0, 1.0, 1.0, 1.0, 1.0, 1.0, 1.0, 1.0, 1.0, 1.0, 1.0, 1.0, 1.0, 1.0, 1.0, 1.0, 1.0, 1.0, 1.0, 1.0, 1.0, 1.0, 1.0, 1.0, 1.0, 1.0, 1.0, 1.0, 1.0, 1.0, 1.0, 1.0, 1.0, 1.0, 1.0, 1.0, 1.0, 1.0, 1.0, 1.0, 1.0, 1.0, 1.0, 1.0, 1.0, 1.0, 1.0, 1.0, 1.0, 1.0, 1.0, 1.0, 1.0, 1.0, 1.0, 1.0, 1.0, 1.0, 1.0, 1.0, 1.0, 1.0, 1.0, 1.0, 1.0, 1.0, 1.0, 1.0, 1.0, 1.0, 1.0, 1.0, 1.0, 1.0, 1.0, 1.0, 1.0, 1.0, 1.0, 1.0, 1.0, 1.0, 1.0, 1.0, 1.0, 1.0, 1.0, 1.0, 1.0, 1.0, 1.0, 1.0, 1.0, 1.0, 1.0, 1.0, 1.0, 1.0, 1.0, 1.0, 1.0, 1.0, 1.0, 1.0, 1.0, 1.0, 1.0, 1.0, 1.0, 1.0, 1.0, 1.0, 1.0, 1.0, 1.0, 1.0, 1.0, 1.0, 1.0, 1.0, 1.0, 1.0, 1.0, 1.0, 1.0, 1.0, 1.0, 1.0, 1.0, 1.0, 1.0, 1.0, 1.0, 1.0, 1.0, 1.0, 1.0, 1.0, 1.0, 1.0, 1.0, 1.0, 1.0, 1.0, 1.0, 1.0, 1.0, 1.0, 1.0, 1.0, 1.0, 1.0, 1.0, 1.0, 1.0, 1.0, 1.0, 1.0, 1.0, 1.0, 1.0, 1.0, 1.0, 1.0, 1.0, 1.0, 1.0, 1.0, 1.0, 1.0, 1.0, 1.0, 1.0, 1.0, 1.0, 1.0, 1.0, 1.0, 1.0, 1.0, 1.0, 1.0, 1.0, 1.0, 1.0, 1.0, 1.0, 1.0, 1.0, 1.0, 1.0, 1.0, 1.0, 1.0, 1.0, 1.0, 1.0, 1.0, 1.0, 1.0, 1.0, 1.0, 1.0, 1.0, 1.0, 1.0, 1.0, 1.0, 1.0, 1.0, 1.0, 1.0, 1.0, 1.0, 1.0, 1.0, 1.0, 1.0, 1.0, 1.0, 1.0, 1.0, 1.0, 1.0, 1.0, 1.0, 1.0, 1.0, 1.0, 1.0, 1.0, 1.0, 1.0, 1.0, 1.0, 1.0, 1.0, 1.0, 1.0, 1.0, 1.0, 1.0, 1.0, 1.0, 1.0, 1.0, 1.0, 1.0, 1.0, 1.0, 1.0, 1.0, 1.0, 1.0, 1.0, 1.0, 1.0, 1.0, 1.0, 1.0, 1.0, 1.0, 1.0, 1.0, 1.0, 1.0, 1.0, 1.0, 1.0, 1.0, 1.0, 1.0, 1.0, 1.0, 1.0, 1.0, 1.0, 1.0, 1.0, 1.0, 1.0, 1.0, 1.0, 1.0, 1.0, 1.0, 1.0, 1.0, 1.0, 1.0, 1.0, 1.0, 1.0, 1.0, 1.0, 1.0, 1.0, 1.0, 1.0, 1.0])
me_ceillingfanfan_001.materials.append(mat_ceillingfanmat)
me_ceillingfanfan_001.materials.append(mat_ceillingfanmat1)
me_ceillingfanfan_001.use_remesh_fix_poles = True
me_ceillingfanfan_001.use_remesh_preserve_attributes = False
me_ceillingfanfan_001.update()

# ---- objects
ob_ceillingfan = bpy.data.objects.new('ceillingfan', me_ceillingfan)
ob_ceilingfanfan = bpy.data.objects.new('ceilingfanFan', me_ceillingfanfan_001)

# ---- transforms, parenting, visibility, modifiers, constraints
ob_ceillingfan.location = (0.0, 0.0, 0.0)
ob_ceilingfanfan.location = (0.0, 0.0, 0.006249)

# ---- collection membership
scene.collection.objects.link(ob_ceillingfan)
scene.collection.objects.link(ob_ceilingfanfan)

# ---- scene / render settings (as saved in the file)
scene.frame_start = 1; scene.frame_end = 250; scene.frame_set(0)
scene.render.engine = 'BLENDER_EEVEE_NEXT'
scene.cycles.sampling_pattern = 'TABULATED_SOBOL'
scene.cycles.use_light_tree = False
scene.view_settings.view_transform = 'Filmic'
bpy.context.view_layer.update()

# ---- added for rendering (the .blend has no active camera and no usable light): camera, sun
cam_auto = bpy.data.cameras.new('AutoCamera')
cam_auto.lens = 50.0
cam_auto.sensor_width = 36.0
cam_auto.clip_end = 1000.0
ob_auto_camera = bpy.data.objects.new('AutoCamera', cam_auto)
scene.collection.objects.link(ob_auto_camera)
ob_auto_camera.location = (2.22092, -2.66511, 2.22351)
ob_auto_camera.rotation_euler = (1.09748, -7.21219e-08, 0.694738)
scene.camera = ob_auto_camera
light_auto_sun = bpy.data.lights.new('AutoSun', 'SUN')
light_auto_sun.energy = 3.0
light_auto_sun.angle = 0.0523599
ob_auto_sun = bpy.data.objects.new('AutoSun', light_auto_sun)
scene.collection.objects.link(ob_auto_sun)
ob_auto_sun.rotation_euler = (0.872665, 0.174533, 0.523599)
bpy.context.view_layer.update()
